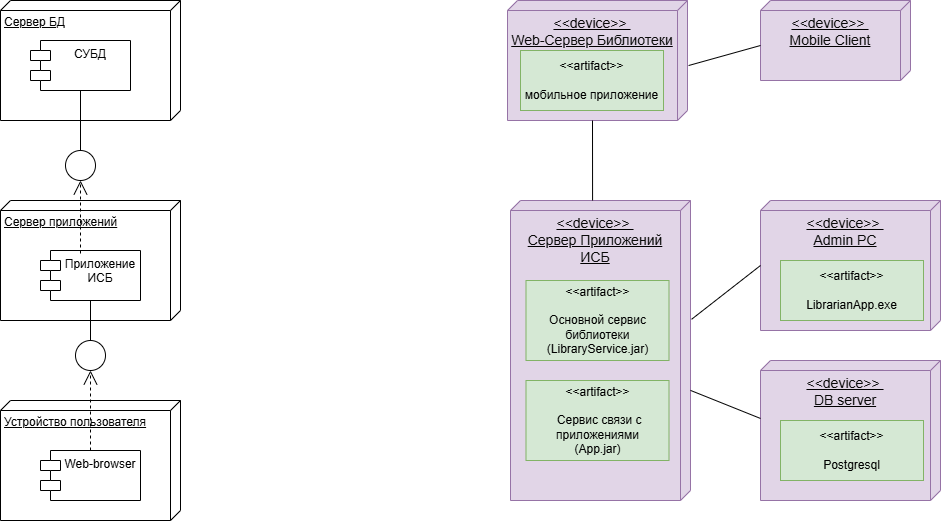

The diagram above was exported from draw.io. Its source (the exported page's mxGraphModel, read from the mxfile embedded in the PNG):
<mxGraphModel dx="1426" dy="785" grid="1" gridSize="10" guides="1" tooltips="1" connect="1" arrows="1" fold="1" page="1" pageScale="1" pageWidth="827" pageHeight="1169" background="#FFFFFF" math="0" shadow="0">
  <root>
    <mxCell id="0" />
    <mxCell id="1" parent="0" />
    <mxCell id="jMhbHnFXArjWb2mmR1sl-2" parent="1" style="verticalAlign=top;align=left;spacingTop=8;spacingLeft=2;spacingRight=12;shape=cube;size=10;direction=south;fontStyle=4;html=1;whiteSpace=wrap;" value="Сервер БД" vertex="1">
      <mxGeometry height="120" width="180" x="320" y="80" as="geometry" />
    </mxCell>
    <mxCell id="jMhbHnFXArjWb2mmR1sl-3" parent="1" style="shape=module;align=left;spacingLeft=20;align=center;verticalAlign=top;whiteSpace=wrap;html=1;" value="СУБД" vertex="1">
      <mxGeometry height="50" width="100" x="350" y="120" as="geometry" />
    </mxCell>
    <mxCell id="jMhbHnFXArjWb2mmR1sl-6" parent="1" style="verticalAlign=top;align=left;spacingTop=8;spacingLeft=2;spacingRight=12;shape=cube;size=10;direction=south;fontStyle=4;html=1;whiteSpace=wrap;" value="Устройство пользователя" vertex="1">
      <mxGeometry height="120" width="180" x="320" y="480" as="geometry" />
    </mxCell>
    <mxCell id="jMhbHnFXArjWb2mmR1sl-7" parent="1" style="verticalAlign=top;align=left;spacingTop=8;spacingLeft=2;spacingRight=12;shape=cube;size=10;direction=south;fontStyle=4;html=1;whiteSpace=wrap;" value="Сервер приложений" vertex="1">
      <mxGeometry height="120" width="180" x="320" y="280" as="geometry" />
    </mxCell>
    <mxCell id="jMhbHnFXArjWb2mmR1sl-8" parent="1" style="shape=module;align=left;spacingLeft=20;align=center;verticalAlign=top;whiteSpace=wrap;html=1;" value="Web-browser" vertex="1">
      <mxGeometry height="50" width="100" x="360" y="530" as="geometry" />
    </mxCell>
    <mxCell id="jMhbHnFXArjWb2mmR1sl-9" parent="1" style="shape=module;align=left;spacingLeft=20;align=center;verticalAlign=top;whiteSpace=wrap;html=1;" value="Приложение ИСБ" vertex="1">
      <mxGeometry height="50" width="100" x="360" y="330" as="geometry" />
    </mxCell>
    <mxCell id="jMhbHnFXArjWb2mmR1sl-11" edge="1" parent="1" source="jMhbHnFXArjWb2mmR1sl-8" style="endArrow=open;endSize=12;dashed=1;html=1;rounded=0;exitX=0.5;exitY=0;exitDx=0;exitDy=0;" value="">
      <mxGeometry relative="1" width="160" as="geometry">
        <mxPoint x="330" y="410" as="sourcePoint" />
        <mxPoint x="410" y="450" as="targetPoint" />
      </mxGeometry>
    </mxCell>
    <mxCell id="jMhbHnFXArjWb2mmR1sl-12" edge="1" parent="1" source="jMhbHnFXArjWb2mmR1sl-9" style="endArrow=open;endSize=12;dashed=1;html=1;rounded=0;exitX=0.4;exitY=0.06;exitDx=0;exitDy=0;exitPerimeter=0;" value="">
      <mxGeometry relative="1" width="160" as="geometry">
        <mxPoint x="150" y="250" as="sourcePoint" />
        <mxPoint x="400" y="260" as="targetPoint" />
      </mxGeometry>
    </mxCell>
    <mxCell id="jMhbHnFXArjWb2mmR1sl-13" parent="1" style="ellipse;whiteSpace=wrap;html=1;aspect=fixed;" value="" vertex="1">
      <mxGeometry height="30" width="30" x="385" y="230" as="geometry" />
    </mxCell>
    <mxCell id="jMhbHnFXArjWb2mmR1sl-15" edge="1" parent="1" source="jMhbHnFXArjWb2mmR1sl-13" style="endArrow=none;html=1;rounded=0;exitX=0.5;exitY=0;exitDx=0;exitDy=0;entryX=0.5;entryY=1;entryDx=0;entryDy=0;" target="jMhbHnFXArjWb2mmR1sl-3" value="">
      <mxGeometry height="50" relative="1" width="50" as="geometry">
        <mxPoint x="390" y="430" as="sourcePoint" />
        <mxPoint x="440" y="380" as="targetPoint" />
      </mxGeometry>
    </mxCell>
    <mxCell id="jMhbHnFXArjWb2mmR1sl-16" parent="1" style="ellipse;whiteSpace=wrap;html=1;aspect=fixed;" value="" vertex="1">
      <mxGeometry height="30" width="30" x="395" y="420" as="geometry" />
    </mxCell>
    <mxCell id="jMhbHnFXArjWb2mmR1sl-19" edge="1" parent="1" source="jMhbHnFXArjWb2mmR1sl-16" style="endArrow=none;html=1;rounded=0;exitX=0.5;exitY=0;exitDx=0;exitDy=0;entryX=0.5;entryY=1;entryDx=0;entryDy=0;" target="jMhbHnFXArjWb2mmR1sl-9" value="">
      <mxGeometry height="50" relative="1" width="50" as="geometry">
        <mxPoint x="710" y="370" as="sourcePoint" />
        <mxPoint x="710" y="310" as="targetPoint" />
      </mxGeometry>
    </mxCell>
    <mxCell id="jMhbHnFXArjWb2mmR1sl-20" parent="1" style="verticalAlign=top;align=center;spacingTop=8;spacingLeft=2;spacingRight=12;shape=cube;size=10;direction=south;fontStyle=4;html=1;whiteSpace=wrap;fillColor=#e1d5e7;strokeColor=#9673a6;" value="&lt;span style=&quot;color: rgb(10, 10, 10); font-size: 14px;&quot;&gt;&lt;font face=&quot;Helvetica&quot;&gt;&amp;lt;&amp;lt;device&amp;gt;&amp;gt;&amp;nbsp;&lt;/font&gt;&lt;/span&gt;&lt;div&gt;&lt;span style=&quot;color: rgb(10, 10, 10); font-size: 14px;&quot;&gt;&lt;font face=&quot;Helvetica&quot;&gt;Web-Сервер Библиотеки&lt;/font&gt;&lt;/span&gt;&lt;/div&gt;" vertex="1">
      <mxGeometry height="120" width="180" x="827" y="80" as="geometry" />
    </mxCell>
    <mxCell id="jMhbHnFXArjWb2mmR1sl-21" parent="1" style="verticalAlign=top;align=center;spacingTop=8;spacingLeft=2;spacingRight=12;shape=cube;size=10;direction=south;fontStyle=4;html=1;whiteSpace=wrap;fillColor=#e1d5e7;strokeColor=#9673a6;" value="&lt;span style=&quot;color: rgb(10, 10, 10); font-size: 14px;&quot;&gt;&lt;font face=&quot;Helvetica&quot;&gt;&amp;lt;&amp;lt;device&amp;gt;&amp;gt;&amp;nbsp;&lt;/font&gt;&lt;/span&gt;&lt;div&gt;&lt;span style=&quot;color: rgb(10, 10, 10); font-size: 14px;&quot;&gt;&lt;font face=&quot;Helvetica&quot;&gt;Сервер Приложений ИСБ&lt;/font&gt;&lt;/span&gt;&lt;/div&gt;" vertex="1">
      <mxGeometry height="300" width="180" x="830" y="280" as="geometry" />
    </mxCell>
    <mxCell id="jMhbHnFXArjWb2mmR1sl-24" parent="1" style="html=1;align=center;verticalAlign=middle;dashed=0;whiteSpace=wrap;fillColor=#d5e8d4;strokeColor=#82b366;" value="&amp;lt;&amp;lt;artifact&amp;gt;&amp;gt;&lt;br&gt;&lt;br&gt;мобильное приложение" vertex="1">
      <mxGeometry height="60" width="143" x="840" y="130" as="geometry" />
    </mxCell>
    <mxCell id="jMhbHnFXArjWb2mmR1sl-25" parent="1" style="html=1;align=center;verticalAlign=middle;dashed=0;whiteSpace=wrap;fillColor=#d5e8d4;strokeColor=#82b366;" value="&lt;font face=&quot;Helvetica&quot;&gt;&amp;lt;&amp;lt;artifact&amp;gt;&amp;gt;&lt;br&gt;&lt;br&gt;Основной сервис библиотеки&lt;br&gt;(LibraryService.jar)&lt;/font&gt;" vertex="1">
      <mxGeometry height="80" width="143" x="845.5" y="360" as="geometry" />
    </mxCell>
    <mxCell id="jMhbHnFXArjWb2mmR1sl-28" edge="1" parent="1" source="jMhbHnFXArjWb2mmR1sl-21" style="endArrow=none;html=1;rounded=0;entryX=0;entryY=0;entryDx=120;entryDy=95;entryPerimeter=0;exitX=0;exitY=0.544;exitDx=0;exitDy=0;exitPerimeter=0;" target="jMhbHnFXArjWb2mmR1sl-20" value="">
      <mxGeometry height="50" relative="1" width="50" as="geometry">
        <mxPoint x="820" y="260" as="sourcePoint" />
        <mxPoint x="870" y="210" as="targetPoint" />
      </mxGeometry>
    </mxCell>
    <mxCell id="jMhbHnFXArjWb2mmR1sl-29" parent="1" style="verticalAlign=top;align=center;spacingTop=8;spacingLeft=2;spacingRight=12;shape=cube;size=10;direction=south;fontStyle=4;html=1;whiteSpace=wrap;fillColor=#e1d5e7;strokeColor=#9673a6;" value="&lt;span style=&quot;color: rgb(10, 10, 10); font-size: 14px;&quot;&gt;&amp;lt;&amp;lt;device&amp;gt;&amp;gt;&amp;nbsp;&lt;/span&gt;&lt;div style=&quot;&quot;&gt;&lt;span style=&quot;color: rgb(10, 10, 10); font-size: 14px;&quot;&gt;Mobile Client&lt;/span&gt;&lt;/div&gt;" vertex="1">
      <mxGeometry height="80" width="150" x="1080" y="80" as="geometry" />
    </mxCell>
    <mxCell id="jMhbHnFXArjWb2mmR1sl-31" edge="1" parent="1" source="jMhbHnFXArjWb2mmR1sl-20" style="endArrow=none;html=1;rounded=0;entryX=0;entryY=0;entryDx=45;entryDy=150;entryPerimeter=0;exitX=0.542;exitY=-0.006;exitDx=0;exitDy=0;exitPerimeter=0;" target="jMhbHnFXArjWb2mmR1sl-29" value="">
      <mxGeometry height="50" relative="1" width="50" as="geometry">
        <mxPoint x="1020" y="190" as="sourcePoint" />
        <mxPoint x="1070" y="140" as="targetPoint" />
      </mxGeometry>
    </mxCell>
    <mxCell id="jMhbHnFXArjWb2mmR1sl-32" parent="1" style="verticalAlign=top;align=center;spacingTop=8;spacingLeft=2;spacingRight=12;shape=cube;size=10;direction=south;fontStyle=4;html=1;whiteSpace=wrap;fillColor=#e1d5e7;strokeColor=#9673a6;" value="&lt;span style=&quot;color: rgb(10, 10, 10); font-size: 14px;&quot;&gt;&lt;font face=&quot;Helvetica&quot;&gt;&amp;lt;&amp;lt;device&amp;gt;&amp;gt;&amp;nbsp;&lt;/font&gt;&lt;/span&gt;&lt;div&gt;&lt;span style=&quot;color: rgb(10, 10, 10); font-size: 14px;&quot;&gt;&lt;font face=&quot;Helvetica&quot;&gt;Admin PC&lt;/font&gt;&lt;/span&gt;&lt;/div&gt;" vertex="1">
      <mxGeometry height="130" width="180" x="1080" y="280" as="geometry" />
    </mxCell>
    <mxCell id="jMhbHnFXArjWb2mmR1sl-33" parent="1" style="verticalAlign=top;align=center;spacingTop=8;spacingLeft=2;spacingRight=12;shape=cube;size=10;direction=south;fontStyle=4;html=1;whiteSpace=wrap;fillColor=#e1d5e7;strokeColor=#9673a6;" value="&lt;span style=&quot;color: rgb(10, 10, 10); font-size: 14px;&quot;&gt;&lt;font face=&quot;Helvetica&quot;&gt;&amp;lt;&amp;lt;device&amp;gt;&amp;gt;&amp;nbsp;&lt;/font&gt;&lt;/span&gt;&lt;div&gt;&lt;span style=&quot;color: rgb(10, 10, 10); font-size: 14px;&quot;&gt;&lt;font face=&quot;Helvetica&quot;&gt;DB server&lt;/font&gt;&lt;/span&gt;&lt;/div&gt;" vertex="1">
      <mxGeometry height="140" width="180" x="1080" y="440" as="geometry" />
    </mxCell>
    <mxCell id="jMhbHnFXArjWb2mmR1sl-34" edge="1" parent="1" source="jMhbHnFXArjWb2mmR1sl-21" style="endArrow=none;html=1;rounded=0;entryX=0;entryY=0;entryDx=65;entryDy=180;entryPerimeter=0;exitX=0.396;exitY=-0.006;exitDx=0;exitDy=0;exitPerimeter=0;" target="jMhbHnFXArjWb2mmR1sl-32" value="">
      <mxGeometry height="50" relative="1" width="50" as="geometry">
        <mxPoint x="1020" y="410" as="sourcePoint" />
        <mxPoint x="1070" y="360" as="targetPoint" />
      </mxGeometry>
    </mxCell>
    <mxCell id="jMhbHnFXArjWb2mmR1sl-35" edge="1" parent="1" source="jMhbHnFXArjWb2mmR1sl-21" style="endArrow=none;html=1;rounded=0;entryX=0.414;entryY=1;entryDx=0;entryDy=0;entryPerimeter=0;exitX=0.633;exitY=0;exitDx=0;exitDy=0;exitPerimeter=0;" target="jMhbHnFXArjWb2mmR1sl-33" value="">
      <mxGeometry height="50" relative="1" width="50" as="geometry">
        <mxPoint x="1030" y="506" as="sourcePoint" />
        <mxPoint x="1109" y="460" as="targetPoint" />
      </mxGeometry>
    </mxCell>
    <mxCell id="jMhbHnFXArjWb2mmR1sl-36" parent="1" style="html=1;align=center;verticalAlign=middle;dashed=0;whiteSpace=wrap;fillColor=#d5e8d4;strokeColor=#82b366;" value="&amp;lt;&amp;lt;artifact&amp;gt;&amp;gt;&lt;br&gt;&lt;br&gt;LibrarianApp.exe" vertex="1">
      <mxGeometry height="60" width="143" x="1100" y="340" as="geometry" />
    </mxCell>
    <mxCell id="jMhbHnFXArjWb2mmR1sl-37" parent="1" style="html=1;align=center;verticalAlign=middle;dashed=0;whiteSpace=wrap;fillColor=#d5e8d4;strokeColor=#82b366;" value="&amp;lt;&amp;lt;artifact&amp;gt;&amp;gt;&lt;br&gt;&lt;br&gt;Postgresql" vertex="1">
      <mxGeometry height="60" width="143" x="1100" y="500" as="geometry" />
    </mxCell>
    <mxCell id="jMhbHnFXArjWb2mmR1sl-38" parent="1" style="html=1;align=center;verticalAlign=middle;dashed=0;whiteSpace=wrap;fillColor=#d5e8d4;strokeColor=#82b366;" value="&lt;font face=&quot;Helvetica&quot;&gt;&amp;lt;&amp;lt;artifact&amp;gt;&amp;gt;&lt;br&gt;&lt;br&gt;&amp;nbsp;Сервис связи с приложениями&lt;br&gt;(App.jar)&lt;/font&gt;" vertex="1">
      <mxGeometry height="80" width="143" x="845.5" y="460" as="geometry" />
    </mxCell>
  </root>
</mxGraphModel>